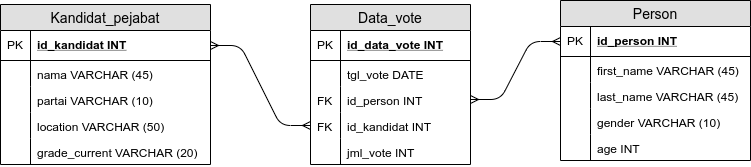

The diagram above was exported from draw.io. Its source (the exported page's mxGraphModel, read from the mxfile embedded in the PNG):
<mxGraphModel dx="801" dy="431" grid="1" gridSize="10" guides="1" tooltips="1" connect="1" arrows="1" fold="1" page="1" pageScale="1" pageWidth="827" pageHeight="1169" math="0" shadow="0">
  <root>
    <mxCell id="0" />
    <mxCell id="1" parent="0" />
    <mxCell id="Dcajhw77YrZIuJGTX46s-1" value="Kandidat_pejabat" style="swimlane;fontStyle=0;childLayout=stackLayout;horizontal=1;startSize=26;fillColor=#e0e0e0;horizontalStack=0;resizeParent=1;resizeParentMax=0;resizeLast=0;collapsible=1;marginBottom=0;swimlaneFillColor=#ffffff;align=center;fontSize=14;" vertex="1" parent="1">
      <mxGeometry y="141" width="210" height="160" as="geometry" />
    </mxCell>
    <mxCell id="Dcajhw77YrZIuJGTX46s-2" value="id_kandidat INT" style="shape=partialRectangle;top=0;left=0;right=0;bottom=1;align=left;verticalAlign=middle;fillColor=none;spacingLeft=34;spacingRight=4;overflow=hidden;rotatable=0;points=[[0,0.5],[1,0.5]];portConstraint=eastwest;dropTarget=0;fontStyle=5;fontSize=12;" vertex="1" parent="Dcajhw77YrZIuJGTX46s-1">
      <mxGeometry y="26" width="210" height="30" as="geometry" />
    </mxCell>
    <mxCell id="Dcajhw77YrZIuJGTX46s-3" value="PK" style="shape=partialRectangle;top=0;left=0;bottom=0;fillColor=none;align=left;verticalAlign=middle;spacingLeft=4;spacingRight=4;overflow=hidden;rotatable=0;points=[];portConstraint=eastwest;part=1;fontSize=12;" vertex="1" connectable="0" parent="Dcajhw77YrZIuJGTX46s-2">
      <mxGeometry width="30" height="30" as="geometry" />
    </mxCell>
    <mxCell id="Dcajhw77YrZIuJGTX46s-4" value="nama VARCHAR (45)" style="shape=partialRectangle;top=0;left=0;right=0;bottom=0;align=left;verticalAlign=top;fillColor=none;spacingLeft=34;spacingRight=4;overflow=hidden;rotatable=0;points=[[0,0.5],[1,0.5]];portConstraint=eastwest;dropTarget=0;fontSize=12;" vertex="1" parent="Dcajhw77YrZIuJGTX46s-1">
      <mxGeometry y="56" width="210" height="26" as="geometry" />
    </mxCell>
    <mxCell id="Dcajhw77YrZIuJGTX46s-5" value="" style="shape=partialRectangle;top=0;left=0;bottom=0;fillColor=none;align=left;verticalAlign=top;spacingLeft=4;spacingRight=4;overflow=hidden;rotatable=0;points=[];portConstraint=eastwest;part=1;fontSize=12;" vertex="1" connectable="0" parent="Dcajhw77YrZIuJGTX46s-4">
      <mxGeometry width="30" height="26" as="geometry" />
    </mxCell>
    <mxCell id="Dcajhw77YrZIuJGTX46s-6" value="partai VARCHAR (10)" style="shape=partialRectangle;top=0;left=0;right=0;bottom=0;align=left;verticalAlign=top;fillColor=none;spacingLeft=34;spacingRight=4;overflow=hidden;rotatable=0;points=[[0,0.5],[1,0.5]];portConstraint=eastwest;dropTarget=0;fontSize=12;" vertex="1" parent="Dcajhw77YrZIuJGTX46s-1">
      <mxGeometry y="82" width="210" height="26" as="geometry" />
    </mxCell>
    <mxCell id="Dcajhw77YrZIuJGTX46s-7" value="" style="shape=partialRectangle;top=0;left=0;bottom=0;fillColor=none;align=left;verticalAlign=top;spacingLeft=4;spacingRight=4;overflow=hidden;rotatable=0;points=[];portConstraint=eastwest;part=1;fontSize=12;" vertex="1" connectable="0" parent="Dcajhw77YrZIuJGTX46s-6">
      <mxGeometry width="30" height="26" as="geometry" />
    </mxCell>
    <mxCell id="Dcajhw77YrZIuJGTX46s-8" value="location VARCHAR (50)" style="shape=partialRectangle;top=0;left=0;right=0;bottom=0;align=left;verticalAlign=top;fillColor=none;spacingLeft=34;spacingRight=4;overflow=hidden;rotatable=0;points=[[0,0.5],[1,0.5]];portConstraint=eastwest;dropTarget=0;fontSize=12;" vertex="1" parent="Dcajhw77YrZIuJGTX46s-1">
      <mxGeometry y="108" width="210" height="26" as="geometry" />
    </mxCell>
    <mxCell id="Dcajhw77YrZIuJGTX46s-9" value="" style="shape=partialRectangle;top=0;left=0;bottom=0;fillColor=none;align=left;verticalAlign=top;spacingLeft=4;spacingRight=4;overflow=hidden;rotatable=0;points=[];portConstraint=eastwest;part=1;fontSize=12;" vertex="1" connectable="0" parent="Dcajhw77YrZIuJGTX46s-8">
      <mxGeometry width="30" height="26" as="geometry" />
    </mxCell>
    <mxCell id="Dcajhw77YrZIuJGTX46s-10" value="grade_current VARCHAR (20)" style="shape=partialRectangle;top=0;left=0;right=0;bottom=0;align=left;verticalAlign=top;fillColor=none;spacingLeft=34;spacingRight=4;overflow=hidden;rotatable=0;points=[[0,0.5],[1,0.5]];portConstraint=eastwest;dropTarget=0;fontSize=12;" vertex="1" parent="Dcajhw77YrZIuJGTX46s-1">
      <mxGeometry y="134" width="210" height="26" as="geometry" />
    </mxCell>
    <mxCell id="Dcajhw77YrZIuJGTX46s-11" value="" style="shape=partialRectangle;top=0;left=0;bottom=0;fillColor=none;align=left;verticalAlign=top;spacingLeft=4;spacingRight=4;overflow=hidden;rotatable=0;points=[];portConstraint=eastwest;part=1;fontSize=12;" vertex="1" connectable="0" parent="Dcajhw77YrZIuJGTX46s-10">
      <mxGeometry width="30" height="26" as="geometry" />
    </mxCell>
    <mxCell id="Dcajhw77YrZIuJGTX46s-12" value="Person" style="swimlane;fontStyle=0;childLayout=stackLayout;horizontal=1;startSize=26;fillColor=#e0e0e0;horizontalStack=0;resizeParent=1;resizeParentMax=0;resizeLast=0;collapsible=1;marginBottom=0;swimlaneFillColor=#ffffff;align=center;fontSize=14;" vertex="1" parent="1">
      <mxGeometry x="560" y="137" width="190" height="160" as="geometry" />
    </mxCell>
    <mxCell id="Dcajhw77YrZIuJGTX46s-13" value="id_person INT" style="shape=partialRectangle;top=0;left=0;right=0;bottom=1;align=left;verticalAlign=middle;fillColor=none;spacingLeft=34;spacingRight=4;overflow=hidden;rotatable=0;points=[[0,0.5],[1,0.5]];portConstraint=eastwest;dropTarget=0;fontStyle=5;fontSize=12;" vertex="1" parent="Dcajhw77YrZIuJGTX46s-12">
      <mxGeometry y="26" width="190" height="30" as="geometry" />
    </mxCell>
    <mxCell id="Dcajhw77YrZIuJGTX46s-14" value="PK" style="shape=partialRectangle;top=0;left=0;bottom=0;fillColor=none;align=left;verticalAlign=middle;spacingLeft=4;spacingRight=4;overflow=hidden;rotatable=0;points=[];portConstraint=eastwest;part=1;fontSize=12;" vertex="1" connectable="0" parent="Dcajhw77YrZIuJGTX46s-13">
      <mxGeometry width="30" height="30" as="geometry" />
    </mxCell>
    <mxCell id="Dcajhw77YrZIuJGTX46s-15" value="first_name VARCHAR (45)" style="shape=partialRectangle;top=0;left=0;right=0;bottom=0;align=left;verticalAlign=top;fillColor=none;spacingLeft=34;spacingRight=4;overflow=hidden;rotatable=0;points=[[0,0.5],[1,0.5]];portConstraint=eastwest;dropTarget=0;fontSize=12;" vertex="1" parent="Dcajhw77YrZIuJGTX46s-12">
      <mxGeometry y="56" width="190" height="26" as="geometry" />
    </mxCell>
    <mxCell id="Dcajhw77YrZIuJGTX46s-16" value="" style="shape=partialRectangle;top=0;left=0;bottom=0;fillColor=none;align=left;verticalAlign=top;spacingLeft=4;spacingRight=4;overflow=hidden;rotatable=0;points=[];portConstraint=eastwest;part=1;fontSize=12;" vertex="1" connectable="0" parent="Dcajhw77YrZIuJGTX46s-15">
      <mxGeometry width="30" height="26" as="geometry" />
    </mxCell>
    <mxCell id="Dcajhw77YrZIuJGTX46s-17" value="last_name VARCHAR (45)" style="shape=partialRectangle;top=0;left=0;right=0;bottom=0;align=left;verticalAlign=top;fillColor=none;spacingLeft=34;spacingRight=4;overflow=hidden;rotatable=0;points=[[0,0.5],[1,0.5]];portConstraint=eastwest;dropTarget=0;fontSize=12;" vertex="1" parent="Dcajhw77YrZIuJGTX46s-12">
      <mxGeometry y="82" width="190" height="26" as="geometry" />
    </mxCell>
    <mxCell id="Dcajhw77YrZIuJGTX46s-18" value="" style="shape=partialRectangle;top=0;left=0;bottom=0;fillColor=none;align=left;verticalAlign=top;spacingLeft=4;spacingRight=4;overflow=hidden;rotatable=0;points=[];portConstraint=eastwest;part=1;fontSize=12;" vertex="1" connectable="0" parent="Dcajhw77YrZIuJGTX46s-17">
      <mxGeometry width="30" height="26" as="geometry" />
    </mxCell>
    <mxCell id="Dcajhw77YrZIuJGTX46s-19" value="gender VARCHAR (10)" style="shape=partialRectangle;top=0;left=0;right=0;bottom=0;align=left;verticalAlign=top;fillColor=none;spacingLeft=34;spacingRight=4;overflow=hidden;rotatable=0;points=[[0,0.5],[1,0.5]];portConstraint=eastwest;dropTarget=0;fontSize=12;" vertex="1" parent="Dcajhw77YrZIuJGTX46s-12">
      <mxGeometry y="108" width="190" height="26" as="geometry" />
    </mxCell>
    <mxCell id="Dcajhw77YrZIuJGTX46s-20" value="" style="shape=partialRectangle;top=0;left=0;bottom=0;fillColor=none;align=left;verticalAlign=top;spacingLeft=4;spacingRight=4;overflow=hidden;rotatable=0;points=[];portConstraint=eastwest;part=1;fontSize=12;" vertex="1" connectable="0" parent="Dcajhw77YrZIuJGTX46s-19">
      <mxGeometry width="30" height="26" as="geometry" />
    </mxCell>
    <mxCell id="Dcajhw77YrZIuJGTX46s-21" value="age INT" style="shape=partialRectangle;top=0;left=0;right=0;bottom=0;align=left;verticalAlign=top;fillColor=none;spacingLeft=34;spacingRight=4;overflow=hidden;rotatable=0;points=[[0,0.5],[1,0.5]];portConstraint=eastwest;dropTarget=0;fontSize=12;" vertex="1" parent="Dcajhw77YrZIuJGTX46s-12">
      <mxGeometry y="134" width="190" height="26" as="geometry" />
    </mxCell>
    <mxCell id="Dcajhw77YrZIuJGTX46s-22" value="" style="shape=partialRectangle;top=0;left=0;bottom=0;fillColor=none;align=left;verticalAlign=top;spacingLeft=4;spacingRight=4;overflow=hidden;rotatable=0;points=[];portConstraint=eastwest;part=1;fontSize=12;" vertex="1" connectable="0" parent="Dcajhw77YrZIuJGTX46s-21">
      <mxGeometry width="30" height="26" as="geometry" />
    </mxCell>
    <mxCell id="Dcajhw77YrZIuJGTX46s-23" value="Data_vote" style="swimlane;fontStyle=0;childLayout=stackLayout;horizontal=1;startSize=26;fillColor=#e0e0e0;horizontalStack=0;resizeParent=1;resizeParentMax=0;resizeLast=0;collapsible=1;marginBottom=0;swimlaneFillColor=#ffffff;align=center;fontSize=14;" vertex="1" parent="1">
      <mxGeometry x="310" y="141" width="160" height="160" as="geometry" />
    </mxCell>
    <mxCell id="Dcajhw77YrZIuJGTX46s-24" value="id_data_vote INT" style="shape=partialRectangle;top=0;left=0;right=0;bottom=1;align=left;verticalAlign=middle;fillColor=none;spacingLeft=34;spacingRight=4;overflow=hidden;rotatable=0;points=[[0,0.5],[1,0.5]];portConstraint=eastwest;dropTarget=0;fontStyle=5;fontSize=12;" vertex="1" parent="Dcajhw77YrZIuJGTX46s-23">
      <mxGeometry y="26" width="160" height="30" as="geometry" />
    </mxCell>
    <mxCell id="Dcajhw77YrZIuJGTX46s-25" value="PK" style="shape=partialRectangle;top=0;left=0;bottom=0;fillColor=none;align=left;verticalAlign=middle;spacingLeft=4;spacingRight=4;overflow=hidden;rotatable=0;points=[];portConstraint=eastwest;part=1;fontSize=12;" vertex="1" connectable="0" parent="Dcajhw77YrZIuJGTX46s-24">
      <mxGeometry width="30" height="30" as="geometry" />
    </mxCell>
    <mxCell id="Dcajhw77YrZIuJGTX46s-26" value="tgl_vote DATE" style="shape=partialRectangle;top=0;left=0;right=0;bottom=0;align=left;verticalAlign=top;fillColor=none;spacingLeft=34;spacingRight=4;overflow=hidden;rotatable=0;points=[[0,0.5],[1,0.5]];portConstraint=eastwest;dropTarget=0;fontSize=12;" vertex="1" parent="Dcajhw77YrZIuJGTX46s-23">
      <mxGeometry y="56" width="160" height="26" as="geometry" />
    </mxCell>
    <mxCell id="Dcajhw77YrZIuJGTX46s-27" value="" style="shape=partialRectangle;top=0;left=0;bottom=0;fillColor=none;align=left;verticalAlign=top;spacingLeft=4;spacingRight=4;overflow=hidden;rotatable=0;points=[];portConstraint=eastwest;part=1;fontSize=12;" vertex="1" connectable="0" parent="Dcajhw77YrZIuJGTX46s-26">
      <mxGeometry width="30" height="26" as="geometry" />
    </mxCell>
    <mxCell id="Dcajhw77YrZIuJGTX46s-28" value="id_person INT" style="shape=partialRectangle;top=0;left=0;right=0;bottom=0;align=left;verticalAlign=top;fillColor=none;spacingLeft=34;spacingRight=4;overflow=hidden;rotatable=0;points=[[0,0.5],[1,0.5]];portConstraint=eastwest;dropTarget=0;fontSize=12;" vertex="1" parent="Dcajhw77YrZIuJGTX46s-23">
      <mxGeometry y="82" width="160" height="26" as="geometry" />
    </mxCell>
    <mxCell id="Dcajhw77YrZIuJGTX46s-29" value="FK" style="shape=partialRectangle;top=0;left=0;bottom=0;fillColor=none;align=left;verticalAlign=top;spacingLeft=4;spacingRight=4;overflow=hidden;rotatable=0;points=[];portConstraint=eastwest;part=1;fontSize=12;" vertex="1" connectable="0" parent="Dcajhw77YrZIuJGTX46s-28">
      <mxGeometry width="30" height="26" as="geometry" />
    </mxCell>
    <mxCell id="Dcajhw77YrZIuJGTX46s-30" value="id_kandidat INT" style="shape=partialRectangle;top=0;left=0;right=0;bottom=0;align=left;verticalAlign=top;fillColor=none;spacingLeft=34;spacingRight=4;overflow=hidden;rotatable=0;points=[[0,0.5],[1,0.5]];portConstraint=eastwest;dropTarget=0;fontSize=12;" vertex="1" parent="Dcajhw77YrZIuJGTX46s-23">
      <mxGeometry y="108" width="160" height="26" as="geometry" />
    </mxCell>
    <mxCell id="Dcajhw77YrZIuJGTX46s-31" value="FK" style="shape=partialRectangle;top=0;left=0;bottom=0;fillColor=none;align=left;verticalAlign=top;spacingLeft=4;spacingRight=4;overflow=hidden;rotatable=0;points=[];portConstraint=eastwest;part=1;fontSize=12;" vertex="1" connectable="0" parent="Dcajhw77YrZIuJGTX46s-30">
      <mxGeometry width="30" height="26" as="geometry" />
    </mxCell>
    <mxCell id="Dcajhw77YrZIuJGTX46s-32" value="jml_vote INT" style="shape=partialRectangle;top=0;left=0;right=0;bottom=0;align=left;verticalAlign=top;fillColor=none;spacingLeft=34;spacingRight=4;overflow=hidden;rotatable=0;points=[[0,0.5],[1,0.5]];portConstraint=eastwest;dropTarget=0;fontSize=12;" vertex="1" parent="Dcajhw77YrZIuJGTX46s-23">
      <mxGeometry y="134" width="160" height="26" as="geometry" />
    </mxCell>
    <mxCell id="Dcajhw77YrZIuJGTX46s-33" value="" style="shape=partialRectangle;top=0;left=0;bottom=0;fillColor=none;align=left;verticalAlign=top;spacingLeft=4;spacingRight=4;overflow=hidden;rotatable=0;points=[];portConstraint=eastwest;part=1;fontSize=12;" vertex="1" connectable="0" parent="Dcajhw77YrZIuJGTX46s-32">
      <mxGeometry width="30" height="25.999999999999996" as="geometry" />
    </mxCell>
    <mxCell id="Dcajhw77YrZIuJGTX46s-34" value="" style="edgeStyle=entityRelationEdgeStyle;fontSize=12;html=1;endArrow=ERmany;startArrow=ERmany;exitX=1;exitY=0.5;exitDx=0;exitDy=0;entryX=0;entryY=0.5;entryDx=0;entryDy=0;" edge="1" parent="1" source="Dcajhw77YrZIuJGTX46s-2" target="Dcajhw77YrZIuJGTX46s-30">
      <mxGeometry width="100" height="100" relative="1" as="geometry">
        <mxPoint x="220" y="350" as="sourcePoint" />
        <mxPoint x="320" y="250" as="targetPoint" />
      </mxGeometry>
    </mxCell>
    <mxCell id="Dcajhw77YrZIuJGTX46s-35" value="" style="edgeStyle=entityRelationEdgeStyle;fontSize=12;html=1;endArrow=ERmany;startArrow=ERmany;exitX=1;exitY=0.5;exitDx=0;exitDy=0;entryX=0;entryY=0.5;entryDx=0;entryDy=0;" edge="1" parent="1" source="Dcajhw77YrZIuJGTX46s-28" target="Dcajhw77YrZIuJGTX46s-13">
      <mxGeometry width="100" height="100" relative="1" as="geometry">
        <mxPoint x="440" y="219" as="sourcePoint" />
        <mxPoint x="520" y="294" as="targetPoint" />
      </mxGeometry>
    </mxCell>
  </root>
</mxGraphModel>